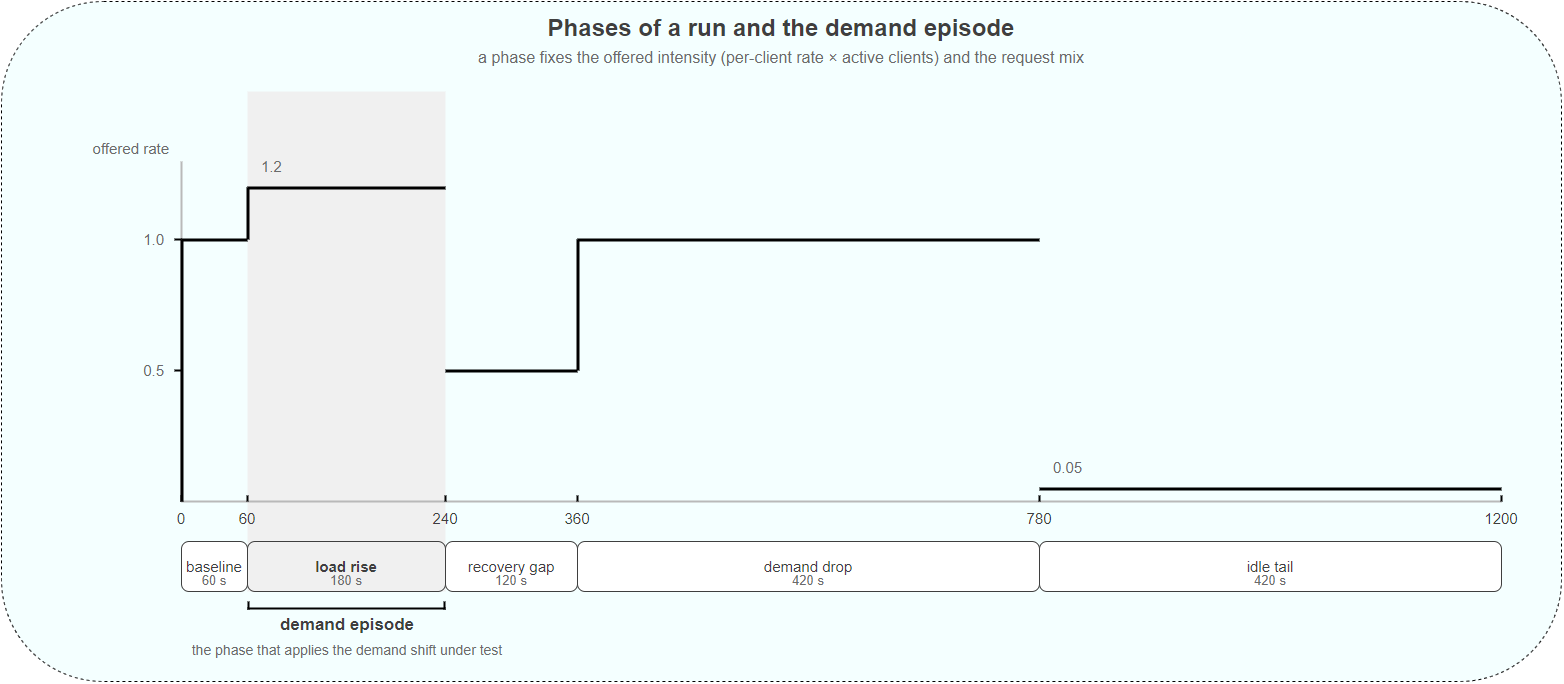

The diagram above was exported from draw.io. Its source (the exported page's mxGraphModel, read from the mxfile embedded in the PNG):
<mxGraphModel dx="1600" dy="1200" grid="1" gridSize="10" guides="1" tooltips="1" connect="1" arrows="1" fold="1" page="1" pageScale="1" pageWidth="1760" pageHeight="800" background="#FFFFFF" math="0" shadow="0">
  <root>
    <mxCell id="0" />
    <mxCell id="1" parent="0" />
    <mxCell id="2" value="" style="rounded=1;whiteSpace=wrap;html=1;dashed=1;fillColor=#F4FFFF;genre=schedule;fontFamily=Helvetica;fontSize=18;" parent="1" vertex="1">
      <mxGeometry x="100" y="60" width="1560" height="680" as="geometry" />
    </mxCell>
    <mxCell id="3" value="Phases of a run and the demand episode" style="text;whiteSpace=wrap;html=1;align=center;verticalAlign=middle;fontFamily=Helvetica;fontSize=24;fontStyle=1;fontColor=#3F3F3F;" parent="1" vertex="1">
      <mxGeometry x="300" y="72" width="1160" height="30" as="geometry" />
    </mxCell>
    <mxCell id="4" value="a phase fixes the offered intensity (per-client rate × active clients) and the request mix" style="text;whiteSpace=wrap;html=1;align=center;verticalAlign=middle;fontFamily=Helvetica;fontSize=16;fontColor=#6B6B6B;" parent="1" vertex="1">
      <mxGeometry x="250" y="104" width="1260" height="24" as="geometry" />
    </mxCell>
    <mxCell id="5" value="" style="rounded=0;whiteSpace=wrap;html=1;strokeColor=none;fillColor=#F0F0F0;strokeWidth=1;" parent="1" vertex="1">
      <mxGeometry x="346" y="150" width="198" height="500" as="geometry" />
    </mxCell>
    <mxCell id="6" value="" style="rounded=0;whiteSpace=wrap;html=1;strokeColor=none;fillColor=#B9B9B9;strokeWidth=1;" parent="1" vertex="1">
      <mxGeometry x="279" y="220" width="2" height="340" as="geometry" />
    </mxCell>
    <mxCell id="7" value="offered rate" style="text;whiteSpace=wrap;html=1;align=right;verticalAlign=middle;fontFamily=Helvetica;fontSize=15;fontColor=#6B6B6B;" parent="1" vertex="1">
      <mxGeometry x="130" y="196" width="140" height="22" as="geometry" />
    </mxCell>
    <mxCell id="8" value="" style="rounded=0;whiteSpace=wrap;html=1;strokeColor=none;fillColor=#000000;strokeWidth=1;" parent="1" vertex="1">
      <mxGeometry x="273" y="428" width="7" height="2" as="geometry" />
    </mxCell>
    <mxCell id="9" value="0.5" style="text;whiteSpace=wrap;html=1;align=right;verticalAlign=middle;fontFamily=Helvetica;fontSize=15;fontColor=#6B6B6B;" parent="1" vertex="1">
      <mxGeometry x="190" y="418" width="75" height="22" as="geometry" />
    </mxCell>
    <mxCell id="10" value="" style="rounded=0;whiteSpace=wrap;html=1;strokeColor=none;fillColor=#000000;strokeWidth=1;" parent="1" vertex="1">
      <mxGeometry x="273" y="297" width="7" height="2" as="geometry" />
    </mxCell>
    <mxCell id="11" value="1.0" style="text;whiteSpace=wrap;html=1;align=right;verticalAlign=middle;fontFamily=Helvetica;fontSize=15;fontColor=#6B6B6B;" parent="1" vertex="1">
      <mxGeometry x="190" y="287" width="75" height="22" as="geometry" />
    </mxCell>
    <mxCell id="12" value="" style="rounded=0;whiteSpace=wrap;html=1;strokeColor=none;fillColor=#B9B9B9;strokeWidth=1;" parent="1" vertex="1">
      <mxGeometry x="280" y="559" width="1320" height="2" as="geometry" />
    </mxCell>
    <mxCell id="13" value="" style="rounded=0;whiteSpace=wrap;html=1;strokeColor=none;fillColor=#000000;strokeWidth=1;" parent="1" vertex="1">
      <mxGeometry x="279" y="554" width="2" height="6" as="geometry" />
    </mxCell>
    <mxCell id="14" value="0" style="text;whiteSpace=wrap;html=1;align=center;verticalAlign=middle;fontFamily=Helvetica;fontSize=15;fontColor=#3F3F3F;" parent="1" vertex="1">
      <mxGeometry x="240" y="566" width="80" height="22" as="geometry" />
    </mxCell>
    <mxCell id="15" value="" style="rounded=0;whiteSpace=wrap;html=1;strokeColor=none;fillColor=#000000;strokeWidth=1;" parent="1" vertex="1">
      <mxGeometry x="345" y="554" width="2" height="6" as="geometry" />
    </mxCell>
    <mxCell id="16" value="60" style="text;whiteSpace=wrap;html=1;align=center;verticalAlign=middle;fontFamily=Helvetica;fontSize=15;fontColor=#3F3F3F;" parent="1" vertex="1">
      <mxGeometry x="306" y="566" width="80" height="22" as="geometry" />
    </mxCell>
    <mxCell id="17" value="" style="rounded=0;whiteSpace=wrap;html=1;strokeColor=none;fillColor=#000000;strokeWidth=1;" parent="1" vertex="1">
      <mxGeometry x="543" y="554" width="2" height="6" as="geometry" />
    </mxCell>
    <mxCell id="18" value="240" style="text;whiteSpace=wrap;html=1;align=center;verticalAlign=middle;fontFamily=Helvetica;fontSize=15;fontColor=#3F3F3F;" parent="1" vertex="1">
      <mxGeometry x="504" y="566" width="80" height="22" as="geometry" />
    </mxCell>
    <mxCell id="19" value="" style="rounded=0;whiteSpace=wrap;html=1;strokeColor=none;fillColor=#000000;strokeWidth=1;" parent="1" vertex="1">
      <mxGeometry x="675" y="554" width="2" height="6" as="geometry" />
    </mxCell>
    <mxCell id="20" value="360" style="text;whiteSpace=wrap;html=1;align=center;verticalAlign=middle;fontFamily=Helvetica;fontSize=15;fontColor=#3F3F3F;" parent="1" vertex="1">
      <mxGeometry x="636" y="566" width="80" height="22" as="geometry" />
    </mxCell>
    <mxCell id="21" value="" style="rounded=0;whiteSpace=wrap;html=1;strokeColor=none;fillColor=#000000;strokeWidth=1;" parent="1" vertex="1">
      <mxGeometry x="1137" y="554" width="2" height="6" as="geometry" />
    </mxCell>
    <mxCell id="22" value="780" style="text;whiteSpace=wrap;html=1;align=center;verticalAlign=middle;fontFamily=Helvetica;fontSize=15;fontColor=#3F3F3F;" parent="1" vertex="1">
      <mxGeometry x="1098" y="566" width="80" height="22" as="geometry" />
    </mxCell>
    <mxCell id="23" value="" style="rounded=0;whiteSpace=wrap;html=1;strokeColor=none;fillColor=#000000;strokeWidth=1;" parent="1" vertex="1">
      <mxGeometry x="1599" y="554" width="2" height="6" as="geometry" />
    </mxCell>
    <mxCell id="24" value="1200" style="text;whiteSpace=wrap;html=1;align=center;verticalAlign=middle;fontFamily=Helvetica;fontSize=15;fontColor=#3F3F3F;" parent="1" vertex="1">
      <mxGeometry x="1560" y="566" width="80" height="22" as="geometry" />
    </mxCell>
    <mxCell id="25" value="" style="rounded=0;whiteSpace=wrap;html=1;strokeColor=none;fillColor=#000000;strokeWidth=1;" parent="1" vertex="1">
      <mxGeometry x="280" y="297" width="66" height="3" as="geometry" />
    </mxCell>
    <mxCell id="26" value="" style="rounded=0;whiteSpace=wrap;html=1;strokeColor=none;fillColor=#000000;strokeWidth=1;" parent="1" vertex="1">
      <mxGeometry x="346" y="245" width="198" height="3" as="geometry" />
    </mxCell>
    <mxCell id="27" value="1.2" style="text;whiteSpace=wrap;html=1;align=left;verticalAlign=middle;fontFamily=Helvetica;fontSize=15;fontColor=#6B6B6B;" parent="1" vertex="1">
      <mxGeometry x="358" y="214" width="90" height="22" as="geometry" />
    </mxCell>
    <mxCell id="28" value="" style="rounded=0;whiteSpace=wrap;html=1;strokeColor=none;fillColor=#000000;strokeWidth=1;" parent="1" vertex="1">
      <mxGeometry x="544" y="428" width="132" height="3" as="geometry" />
    </mxCell>
    <mxCell id="29" value="" style="rounded=0;whiteSpace=wrap;html=1;strokeColor=none;fillColor=#000000;strokeWidth=1;" parent="1" vertex="1">
      <mxGeometry x="676" y="297" width="462" height="3" as="geometry" />
    </mxCell>
    <mxCell id="30" value="" style="rounded=0;whiteSpace=wrap;html=1;strokeColor=none;fillColor=#000000;strokeWidth=1;" parent="1" vertex="1">
      <mxGeometry x="1138" y="546" width="462" height="3" as="geometry" />
    </mxCell>
    <mxCell id="31" value="0.05" style="text;whiteSpace=wrap;html=1;align=left;verticalAlign=middle;fontFamily=Helvetica;fontSize=15;fontColor=#6B6B6B;" parent="1" vertex="1">
      <mxGeometry x="1150" y="515" width="90" height="22" as="geometry" />
    </mxCell>
    <mxCell id="32" value="" style="rounded=0;whiteSpace=wrap;html=1;strokeColor=none;fillColor=#000000;strokeWidth=1;" parent="1" vertex="1">
      <mxGeometry x="279" y="298" width="3" height="262" as="geometry" />
    </mxCell>
    <mxCell id="33" value="" style="rounded=0;whiteSpace=wrap;html=1;strokeColor=none;fillColor=#000000;strokeWidth=1;" parent="1" vertex="1">
      <mxGeometry x="345" y="246" width="3" height="52" as="geometry" />
    </mxCell>
    <mxCell id="34" value="" style="rounded=0;whiteSpace=wrap;html=1;strokeColor=none;fillColor=#000000;strokeWidth=1;" parent="1" vertex="1">
      <mxGeometry x="543" y="429" width="3" height="-183" as="geometry" />
    </mxCell>
    <mxCell id="35" value="" style="rounded=0;whiteSpace=wrap;html=1;strokeColor=none;fillColor=#000000;strokeWidth=1;" parent="1" vertex="1">
      <mxGeometry x="675" y="298" width="3" height="131" as="geometry" />
    </mxCell>
    <mxCell id="36" value="" style="rounded=0;whiteSpace=wrap;html=1;strokeColor=none;fillColor=#000000;strokeWidth=1;" parent="1" vertex="1">
      <mxGeometry x="1137" y="547" width="3" height="-249" as="geometry" />
    </mxCell>
    <mxCell id="37" value="baseline" style="rounded=1;whiteSpace=wrap;html=1;strokeColor=#3F3F3F;strokeWidth=1;fontFamily=Helvetica;fontSize=15;fontColor=#3F3F3F;fillColor=#FFFFFF;" parent="1" vertex="1">
      <mxGeometry x="280" y="600" width="66" height="50" as="geometry" />
    </mxCell>
    <mxCell id="38" value="60 s" style="text;whiteSpace=wrap;html=1;align=center;verticalAlign=middle;fontFamily=Helvetica;fontSize=13;fontColor=#6B6B6B;" parent="1" vertex="1">
      <mxGeometry x="280" y="630" width="66" height="18" as="geometry" />
    </mxCell>
    <mxCell id="39" value="load rise" style="rounded=1;whiteSpace=wrap;html=1;strokeColor=#3F3F3F;strokeWidth=1;fontFamily=Helvetica;fontSize=15;fontStyle=1;fontColor=#3F3F3F;fillColor=#F0F0F0;" parent="1" vertex="1">
      <mxGeometry x="346" y="600" width="198" height="50" as="geometry" />
    </mxCell>
    <mxCell id="40" value="180 s" style="text;whiteSpace=wrap;html=1;align=center;verticalAlign=middle;fontFamily=Helvetica;fontSize=13;fontColor=#6B6B6B;" parent="1" vertex="1">
      <mxGeometry x="346" y="630" width="198" height="18" as="geometry" />
    </mxCell>
    <mxCell id="41" value="recovery gap" style="rounded=1;whiteSpace=wrap;html=1;strokeColor=#3F3F3F;strokeWidth=1;fontFamily=Helvetica;fontSize=15;fontColor=#3F3F3F;fillColor=#FFFFFF;" parent="1" vertex="1">
      <mxGeometry x="544" y="600" width="132" height="50" as="geometry" />
    </mxCell>
    <mxCell id="42" value="120 s" style="text;whiteSpace=wrap;html=1;align=center;verticalAlign=middle;fontFamily=Helvetica;fontSize=13;fontColor=#6B6B6B;" parent="1" vertex="1">
      <mxGeometry x="544" y="630" width="132" height="18" as="geometry" />
    </mxCell>
    <mxCell id="43" value="demand drop" style="rounded=1;whiteSpace=wrap;html=1;strokeColor=#3F3F3F;strokeWidth=1;fontFamily=Helvetica;fontSize=15;fontColor=#3F3F3F;fillColor=#FFFFFF;" parent="1" vertex="1">
      <mxGeometry x="676" y="600" width="462" height="50" as="geometry" />
    </mxCell>
    <mxCell id="44" value="420 s" style="text;whiteSpace=wrap;html=1;align=center;verticalAlign=middle;fontFamily=Helvetica;fontSize=13;fontColor=#6B6B6B;" parent="1" vertex="1">
      <mxGeometry x="676" y="630" width="462" height="18" as="geometry" />
    </mxCell>
    <mxCell id="45" value="idle tail" style="rounded=1;whiteSpace=wrap;html=1;strokeColor=#3F3F3F;strokeWidth=1;fontFamily=Helvetica;fontSize=15;fontColor=#3F3F3F;fillColor=#FFFFFF;" parent="1" vertex="1">
      <mxGeometry x="1138" y="600" width="462" height="50" as="geometry" />
    </mxCell>
    <mxCell id="46" value="420 s" style="text;whiteSpace=wrap;html=1;align=center;verticalAlign=middle;fontFamily=Helvetica;fontSize=13;fontColor=#6B6B6B;" parent="1" vertex="1">
      <mxGeometry x="1138" y="630" width="462" height="18" as="geometry" />
    </mxCell>
    <mxCell id="47" value="" style="rounded=0;whiteSpace=wrap;html=1;strokeColor=none;fillColor=#000000;strokeWidth=1;" parent="1" vertex="1">
      <mxGeometry x="346" y="660" width="2" height="8" as="geometry" />
    </mxCell>
    <mxCell id="48" value="" style="rounded=0;whiteSpace=wrap;html=1;strokeColor=none;fillColor=#000000;strokeWidth=1;" parent="1" vertex="1">
      <mxGeometry x="542" y="660" width="2" height="8" as="geometry" />
    </mxCell>
    <mxCell id="49" value="" style="rounded=0;whiteSpace=wrap;html=1;strokeColor=none;fillColor=#000000;strokeWidth=1;" parent="1" vertex="1">
      <mxGeometry x="346" y="666" width="198" height="2" as="geometry" />
    </mxCell>
    <mxCell id="50" value="demand episode" style="text;whiteSpace=wrap;html=1;align=center;verticalAlign=middle;fontFamily=Helvetica;fontSize=17;fontStyle=1;fontColor=#3F3F3F;" parent="1" vertex="1">
      <mxGeometry x="246" y="672" width="400" height="24" as="geometry" />
    </mxCell>
    <mxCell id="51" value="the phase that applies the demand shift under test" style="text;whiteSpace=wrap;html=1;align=center;verticalAlign=middle;fontFamily=Helvetica;fontSize=14;fontColor=#6B6B6B;" parent="1" vertex="1">
      <mxGeometry x="196" y="698" width="500" height="22" as="geometry" />
    </mxCell>
  </root>
</mxGraphModel>